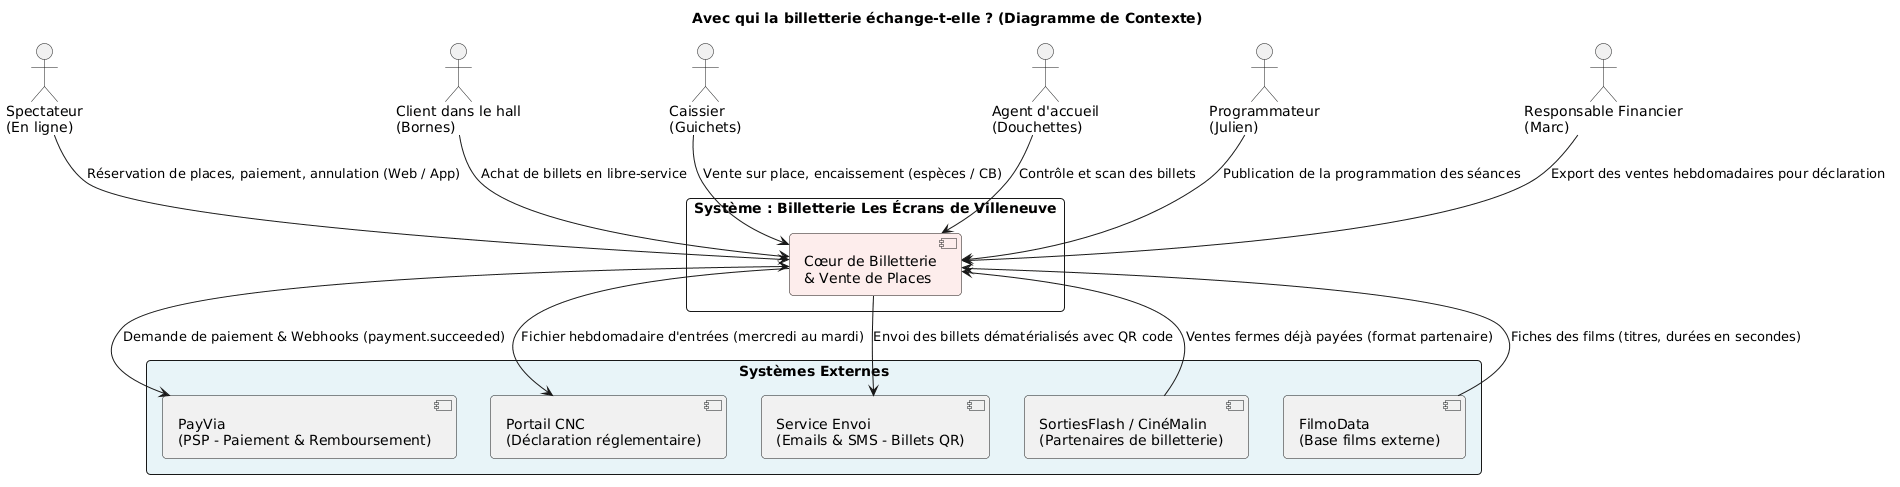

The diagram above was rendered by PlantUML. Its source (embedded in the PNG):
@startuml 1-contexte
skinparam componentStyle uml2
skinparam defaultFontName Arial
skinparam roundCorner 8
skinparam packageStyle rectangle

title Avec qui la billetterie échange-t-elle ? (Diagramme de Contexte)

actor "Spectateur\n(En ligne)" as ClientWeb
actor "Client dans le hall\n(Bornes)" as ClientBorne
actor "Caissier\n(Guichets)" as Caissier
actor "Agent d'accueil\n(Douchettes)" as Agent
actor "Programmateur\n(Julien)" as Prog
actor "Responsable Financier\n(Marc)" as Fin

package "Système : Billetterie Les Écrans de Villeneuve" #FEFDF9 {
    component "Cœur de Billetterie\n& Vente de Places" as CoreSys #FDEDEC
}

package "Systèmes Externes" #E8F4F8 {
    component "PayVia\n(PSP - Paiement & Remboursement)" as PayVia
    component "SortiesFlash / CinéMalin\n(Partenaires de billetterie)" as Partenaires
    component "FilmoData\n(Base films externe)" as FilmoData
    component "Portail CNC\n(Déclaration réglementaire)" as CNC
    component "Service Envoi\n(Emails & SMS - Billets QR)" as NotifService
}

' Flux utilisateurs
ClientWeb --> CoreSys : Réservation de places, paiement, annulation (Web / App)
ClientBorne --> CoreSys : Achat de billets en libre-service
Caissier --> CoreSys : Vente sur place, encaissement (espèces / CB)
Agent --> CoreSys : Contrôle et scan des billets
Prog --> CoreSys : Publication de la programmation des séances
Fin --> CoreSys : Export des ventes hebdomadaires pour déclaration

' Flux systèmes externes
CoreSys <--> PayVia : Demande de paiement & Webhooks (payment.succeeded)
Partenaires --> CoreSys : Ventes fermes déjà payées (format partenaire)
FilmoData --> CoreSys : Fiches des films (titres, durées en secondes)
CoreSys --> CNC : Fichier hebdomadaire d'entrées (mercredi au mardi)
CoreSys --> NotifService : Envoi des billets dématérialisés avec QR code

@enduml